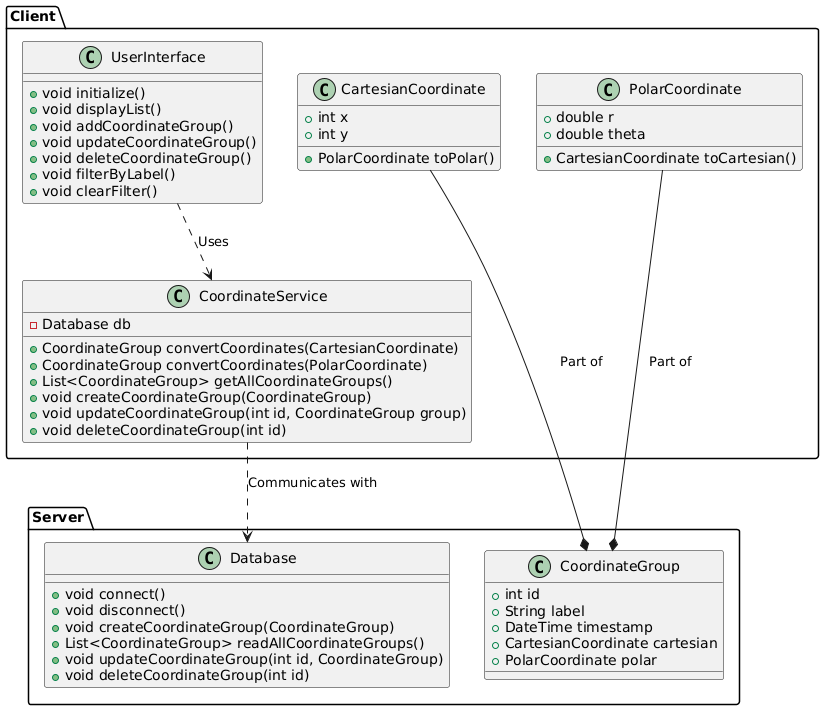

The diagram above was rendered by PlantUML. Its source (embedded in the PNG):
@startuml DCC_Application

package "Client" {
  class UserInterface {
    + void initialize()
    + void displayList()
    + void addCoordinateGroup()
    + void updateCoordinateGroup()
    + void deleteCoordinateGroup()
    + void filterByLabel()
    + void clearFilter()
  }

  class CoordinateService {
    - Database db
    + CoordinateGroup convertCoordinates(CartesianCoordinate)
    + CoordinateGroup convertCoordinates(PolarCoordinate)
    + List<CoordinateGroup> getAllCoordinateGroups()
    + void createCoordinateGroup(CoordinateGroup)
    + void updateCoordinateGroup(int id, CoordinateGroup group)
    + void deleteCoordinateGroup(int id)
  }

  class CartesianCoordinate {
    + int x
    + int y
    + PolarCoordinate toPolar()
  }

  class PolarCoordinate {
    + double r
    + double theta
    + CartesianCoordinate toCartesian()
  }
}

package "Server" {
  class Database {
    + void connect()
    + void disconnect()
    + void createCoordinateGroup(CoordinateGroup)
    + List<CoordinateGroup> readAllCoordinateGroups()
    + void updateCoordinateGroup(int id, CoordinateGroup)
    + void deleteCoordinateGroup(int id)
  }

  class CoordinateGroup {
    + int id
    + String label
    + DateTime timestamp
    + CartesianCoordinate cartesian
    + PolarCoordinate polar
  }
}

UserInterface ..> CoordinateService : Uses
CoordinateService ..> Database : Communicates with
CartesianCoordinate --* CoordinateGroup : Part of
PolarCoordinate --* CoordinateGroup : Part of

@enduml